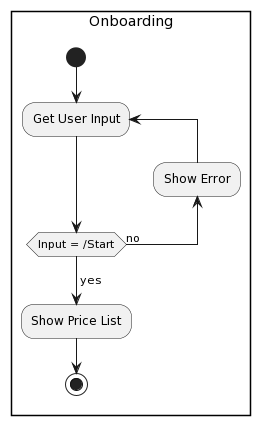

The diagram above was rendered by PlantUML. Its source (embedded in the PNG):
@startuml
rectangle Onboarding{
start
repeat :Get User Input;
  backward :Show Error;

repeat while (Input = /Start) is (no)
->yes;
:Show Price List;
stop
@enduml